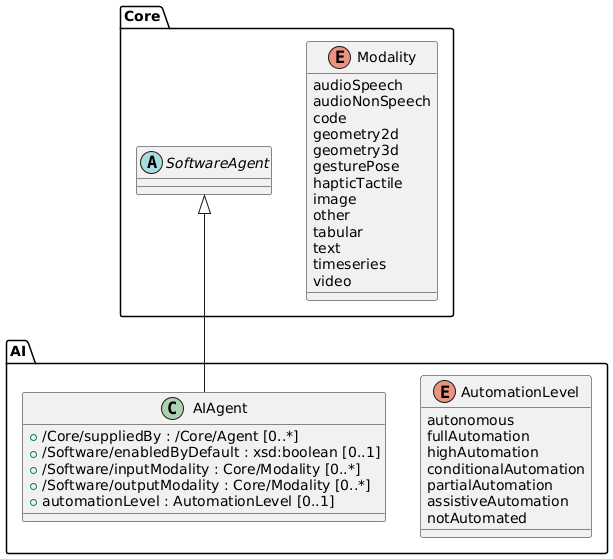

The diagram above was rendered by PlantUML. Its source (embedded in the PNG):
@startuml
' AI Agent diagram
' With relevant classes and enums
' Created: 2025-10-08
' Last updated: 2025-10-08



set separator /

abstract "Core/SoftwareAgent" {
}

class "AI/AIAgent" extends "Core/SoftwareAgent" {
    + /Core/suppliedBy : /Core/Agent [0..*]
    + /Software/enabledByDefault : xsd:boolean [0..1]
    + /Software/inputModality : Core/Modality [0..*]
    + /Software/outputModality : Core/Modality [0..*]
    + automationLevel : AutomationLevel [0..1]
}

enum "AI/AutomationLevel" {
    autonomous
    fullAutomation
    highAutomation
    conditionalAutomation
    partialAutomation
    assistiveAutomation
    notAutomated
}

enum "Core/Modality" {
    audioSpeech
    audioNonSpeech
    code
    geometry2d
    geometry3d
    gesturePose
    hapticTactile
    image
    other
    tabular
    text
    timeseries
    video
}
@enduml